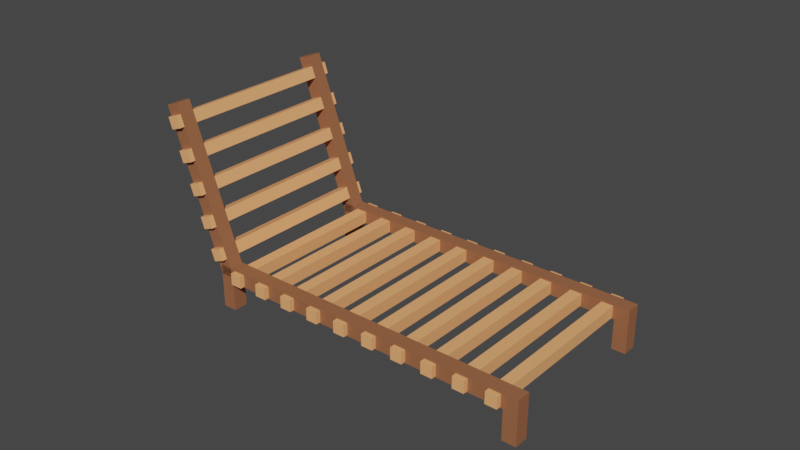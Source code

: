 # Source: ezlong.blend  (saved by Blender 2.82.7; exported with 4.5.12 LTS)
import bpy
from mathutils import Matrix  # noqa: F401  (used for matrix-valued properties, if any)

bpy.ops.wm.read_factory_settings(use_empty=True)
scene = bpy.context.scene
scene.name = 'Scene'

# ---- collections
col_collection = bpy.data.collections.new('Collection'); scene.collection.children.link(col_collection)

# ---- materials (node trees are filled in below, after node groups)
mat_material_001 = bpy.data.materials.new('Material.001')
mat_material_001.use_transparent_shadow = False
mat_material_002 = bpy.data.materials.new('Material.002')
mat_material_002.use_transparent_shadow = False

# ---- material node trees
mat_material_001.use_nodes = True; mat_material_001.node_tree.nodes.clear()
_N = mat_material_001.node_tree.nodes; _L = mat_material_001.node_tree.links
n0 = _N.new('ShaderNodeOutputMaterial'); n0.name = 'Material Output'; n0.location = (300, 300)
n1 = _N.new('ShaderNodeBsdfPrincipled'); n1.name = 'Principled BSDF'; n1.location = (10, 300)
n1.distribution = 'GGX'
n1.subsurface_method = 'BURLEY'
n1.inputs[0].default_value = (1.0, 0.4359, 0.1735, 1.0)
n1.inputs[3].default_value = 1.45
n1.inputs[27].default_value = (0.0, 0.0, 0.0, 1.0)
n1.inputs[28].default_value = 1.0
_L.new(n1.outputs[0], n0.inputs[0])
n0.is_active_output = True
mat_material_002.use_nodes = True; mat_material_002.node_tree.nodes.clear()
_N = mat_material_002.node_tree.nodes; _L = mat_material_002.node_tree.links
n0 = _N.new('ShaderNodeOutputMaterial'); n0.name = 'Material Output'; n0.location = (300, 300)
n1 = _N.new('ShaderNodeBsdfPrincipled'); n1.name = 'Principled BSDF'; n1.location = (10, 300)
n1.distribution = 'GGX'
n1.subsurface_method = 'BURLEY'
n1.inputs[0].default_value = (0.326, 0.1261, 0.05807, 1.0)
n1.inputs[3].default_value = 1.45
n1.inputs[27].default_value = (0.0, 0.0, 0.0, 1.0)
n1.inputs[28].default_value = 1.0
_L.new(n1.outputs[0], n0.inputs[0])
n0.is_active_output = True

# ---- world
world_world = bpy.data.worlds.new('World'); scene.world = world_world
world_world.use_nodes = True; world_world.node_tree.nodes.clear()
_N = world_world.node_tree.nodes; _L = world_world.node_tree.links
n0 = _N.new('ShaderNodeOutputWorld'); n0.name = 'World Output'; n0.location = (300, 300)
n1 = _N.new('ShaderNodeBackground'); n1.name = 'Background'; n1.location = (10, 300)
n1.inputs[0].default_value = (0.05088, 0.05088, 0.05088, 1.0)
_L.new(n1.outputs[0], n0.inputs[0])
n0.is_active_output = True
world_world.color = (0.05088, 0.05088, 0.05088)
world_world.use_sun_shadow = False
world_world.sun_shadow_jitter_overblur = 0.0

# ---- meshes
me_mesh_004 = bpy.data.meshes.new('Mesh.004')
me_mesh_004.from_pydata([(3.859, 1.629, 2.182), (3.859, 1.629, -2.157), (3.859, 1.91, 2.182), (3.859, 1.91, -2.157), (3.579, 1.91, 2.182), (3.579, 1.91, -2.157), (3.579, 1.629, 2.182), (3.579, 1.629, -2.157), (3.105, 1.629, 2.182), (3.105, 1.629, -2.157), (3.105, 1.91, 2.182), (3.105, 1.91, -2.157), (2.824, 1.91, 2.182), (2.824, 1.91, -2.157), (2.824, 1.629, 2.182), (2.824, 1.629, -2.157), (2.35, 1.629, 2.182), (2.35, 1.629, -2.157), (2.35, 1.91, 2.182), (2.35, 1.91, -2.157), (2.07, 1.91, 2.182), (2.07, 1.91, -2.157), (2.07, 1.629, 2.182), (2.07, 1.629, -2.157), (1.596, 1.629, 2.182), (1.596, 1.629, -2.157), (1.596, 1.91, 2.182), (1.596, 1.91, -2.157), (1.316, 1.91, 2.182), (1.316, 1.91, -2.157), (1.316, 1.629, 2.182), (1.316, 1.629, -2.157), (0.8419, 1.629, 2.182), (0.8419, 1.629, -2.157), (0.8419, 1.91, 2.182), (0.8419, 1.91, -2.157), (0.5615, 1.91, 2.182), (0.5615, 1.91, -2.157), (0.5615, 1.629, 2.182), (0.5615, 1.629, -2.157), (0.08767, 1.629, 2.182), (0.08767, 1.629, -2.157), (0.08767, 1.91, 2.182), (0.08767, 1.91, -2.157), (-0.1927, 1.91, 2.182), (-0.1927, 1.91, -2.157), (-0.1927, 1.629, 2.182), (-0.1927, 1.629, -2.157), (-0.6666, 1.629, 2.182), (-0.6666, 1.629, -2.157), (-0.6666, 1.91, 2.182), (-0.6666, 1.91, -2.157), (-0.947, 1.91, 2.182), (-0.947, 1.91, -2.157), (-0.947, 1.629, 2.182), (-0.947, 1.629, -2.157), (-1.421, 1.629, 2.182), (-1.421, 1.629, -2.157), (-1.421, 1.91, 2.182), (-1.421, 1.91, -2.157), (-1.701, 1.91, 2.182), (-1.701, 1.91, -2.157), (-1.701, 1.629, 2.182), (-1.701, 1.629, -2.157), (-2.175, 1.629, 2.182), (-2.175, 1.629, -2.157), (-2.175, 1.91, 2.182), (-2.175, 1.91, -2.157), (-2.456, 1.91, 2.182), (-2.456, 1.91, -2.157), (-2.456, 1.629, 2.182), (-2.456, 1.629, -2.157), (-2.929, 1.629, 2.182), (-2.929, 1.629, -2.157), (-2.929, 1.91, 2.182), (-2.929, 1.91, -2.157), (-3.21, 1.91, 2.182), (-3.21, 1.91, -2.157), (-3.21, 1.629, 2.182), (-3.21, 1.629, -2.157), (-3.711, 2.035, 2.182), (-3.711, 2.035, -2.157), (-3.447, 2.13, 2.182), (-3.447, 2.13, -2.157), (-3.542, 2.394, 2.182), (-3.542, 2.394, -2.157), (-3.806, 2.299, 2.182), (-3.806, 2.299, -2.157), (-3.966, 2.745, 2.182), (-3.966, 2.745, -2.157), (-3.702, 2.84, 2.182), (-3.702, 2.84, -2.157), (-3.797, 3.104, 2.182), (-3.797, 3.104, -2.157), (-4.061, 3.009, 2.182), (-4.061, 3.009, -2.157), (-4.222, 3.455, 2.182), (-4.222, 3.455, -2.157), (-3.958, 3.55, 2.182), (-3.958, 3.55, -2.157), (-4.053, 3.813, 2.182), (-4.053, 3.813, -2.157), (-4.316, 3.718, 2.182), (-4.316, 3.718, -2.157), (-4.477, 4.164, 2.182), (-4.477, 4.164, -2.157), (-4.213, 4.259, 2.182), (-4.213, 4.259, -2.157), (-4.308, 4.523, 2.182), (-4.308, 4.523, -2.157), (-4.572, 4.428, 2.182), (-4.572, 4.428, -2.157), (-4.732, 4.874, 2.182), (-4.732, 4.874, -2.157), (-4.469, 4.969, 2.182), (-4.469, 4.969, -2.157), (-4.564, 5.233, 2.182), (-4.564, 5.233, -2.157), (-4.827, 5.138, 2.182), (-4.827, 5.138, -2.157)], [], [(0, 1, 3, 2), (2, 3, 5, 4), (4, 5, 7, 6), (6, 7, 1, 0), (1, 7, 5, 3), (6, 0, 2, 4), (8, 9, 11, 10), (10, 11, 13, 12), (12, 13, 15, 14), (14, 15, 9, 8), (9, 15, 13, 11), (14, 8, 10, 12), (16, 17, 19, 18), (18, 19, 21, 20), (20, 21, 23, 22), (22, 23, 17, 16), (17, 23, 21, 19), (22, 16, 18, 20), (24, 25, 27, 26), (26, 27, 29, 28), (28, 29, 31, 30), (30, 31, 25, 24), (25, 31, 29, 27), (30, 24, 26, 28), (32, 33, 35, 34), (34, 35, 37, 36), (36, 37, 39, 38), (38, 39, 33, 32), (33, 39, 37, 35), (38, 32, 34, 36), (40, 41, 43, 42), (42, 43, 45, 44), (44, 45, 47, 46), (46, 47, 41, 40), (41, 47, 45, 43), (46, 40, 42, 44), (48, 49, 51, 50), (50, 51, 53, 52), (52, 53, 55, 54), (54, 55, 49, 48), (49, 55, 53, 51), (54, 48, 50, 52), (56, 57, 59, 58), (58, 59, 61, 60), (60, 61, 63, 62), (62, 63, 57, 56), (57, 63, 61, 59), (62, 56, 58, 60), (64, 65, 67, 66), (66, 67, 69, 68), (68, 69, 71, 70), (70, 71, 65, 64), (65, 71, 69, 67), (70, 64, 66, 68), (72, 73, 75, 74), (74, 75, 77, 76), (76, 77, 79, 78), (78, 79, 73, 72), (73, 79, 77, 75), (78, 72, 74, 76), (80, 81, 83, 82), (82, 83, 85, 84), (84, 85, 87, 86), (86, 87, 81, 80), (81, 87, 85, 83), (86, 80, 82, 84), (88, 89, 91, 90), (90, 91, 93, 92), (92, 93, 95, 94), (94, 95, 89, 88), (89, 95, 93, 91), (94, 88, 90, 92), (96, 97, 99, 98), (98, 99, 101, 100), (100, 101, 103, 102), (102, 103, 97, 96), (97, 103, 101, 99), (102, 96, 98, 100), (104, 105, 107, 106), (106, 107, 109, 108), (108, 109, 111, 110), (110, 111, 105, 104), (105, 111, 109, 107), (110, 104, 106, 108), (112, 113, 115, 114), (114, 115, 117, 116), (116, 117, 119, 118), (118, 119, 113, 112), (113, 119, 117, 115), (118, 112, 114, 116)])
_uv = me_mesh_004.uv_layers.new(name='map1')
_uv.uv.foreach_set('vector', [0.375, 0.0, 0.625, 0.0, 0.625, 0.25, 0.375, 0.25, 0.375, 0.25, 0.625, 0.25, 0.625, 0.5, 0.375, 0.5, 0.375, 0.5, 0.625, 0.5, 0.625, 0.75, 0.375, 0.75, 0.375, 0.75, 0.625, 0.75, 0.625, 1.0, 0.375, 1.0, 0.625, 0.0, 0.875, 0.0, 0.875, 0.25, 0.625, 0.25, 0.125, 0.0, 0.375, 0.0, 0.375, 0.25, 0.125, 0.25, 0.375, 0.0, 0.625, 0.0, 0.625, 0.25, 0.375, 0.25, 0.375, 0.25, 0.625, 0.25, 0.625, 0.5, 0.375, 0.5, 0.375, 0.5, 0.625, 0.5, 0.625, 0.75, 0.375, 0.75, 0.375, 0.75, 0.625, 0.75, 0.625, 1.0, 0.375, 1.0, 0.625, 0.0, 0.875, 0.0, 0.875, 0.25, 0.625, 0.25, 0.125, 0.0, 0.375, 0.0, 0.375, 0.25, 0.125, 0.25, 0.375, 0.0, 0.625, 0.0, 0.625, 0.25, 0.375, 0.25, 0.375, 0.25, 0.625, 0.25, 0.625, 0.5, 0.375, 0.5, 0.375, 0.5, 0.625, 0.5, 0.625, 0.75, 0.375, 0.75, 0.375, 0.75, 0.625, 0.75, 0.625, 1.0, 0.375, 1.0, 0.625, 0.0, 0.875, 0.0, 0.875, 0.25, 0.625, 0.25, 0.125, 0.0, 0.375, 0.0, 0.375, 0.25, 0.125, 0.25, 0.375, 0.0, 0.625, 0.0, 0.625, 0.25, 0.375, 0.25, 0.375, 0.25, 0.625, 0.25, 0.625, 0.5, 0.375, 0.5, 0.375, 0.5, 0.625, 0.5, 0.625, 0.75, 0.375, 0.75, 0.375, 0.75, 0.625, 0.75, 0.625, 1.0, 0.375, 1.0, 0.625, 0.0, 0.875, 0.0, 0.875, 0.25, 0.625, 0.25, 0.125, 0.0, 0.375, 0.0, 0.375, 0.25, 0.125, 0.25, 0.375, 0.0, 0.625, 0.0, 0.625, 0.25, 0.375, 0.25, 0.375, 0.25, 0.625, 0.25, 0.625, 0.5, 0.375, 0.5, 0.375, 0.5, 0.625, 0.5, 0.625, 0.75, 0.375, 0.75, 0.375, 0.75, 0.625, 0.75, 0.625, 1.0, 0.375, 1.0, 0.625, 0.0, 0.875, 0.0, 0.875, 0.25, 0.625, 0.25, 0.125, 0.0, 0.375, 0.0, 0.375, 0.25, 0.125, 0.25, 0.375, 0.0, 0.625, 0.0, 0.625, 0.25, 0.375, 0.25, 0.375, 0.25, 0.625, 0.25, 0.625, 0.5, 0.375, 0.5, 0.375, 0.5, 0.625, 0.5, 0.625, 0.75, 0.375, 0.75, 0.375, 0.75, 0.625, 0.75, 0.625, 1.0, 0.375, 1.0, 0.625, 0.0, 0.875, 0.0, 0.875, 0.25, 0.625, 0.25, 0.125, 0.0, 0.375, 0.0, 0.375, 0.25, 0.125, 0.25, 0.375, 0.0, 0.625, 0.0, 0.625, 0.25, 0.375, 0.25, 0.375, 0.25, 0.625, 0.25, 0.625, 0.5, 0.375, 0.5, 0.375, 0.5, 0.625, 0.5, 0.625, 0.75, 0.375, 0.75, 0.375, 0.75, 0.625, 0.75, 0.625, 1.0, 0.375, 1.0, 0.625, 0.0, 0.875, 0.0, 0.875, 0.25, 0.625, 0.25, 0.125, 0.0, 0.375, 0.0, 0.375, 0.25, 0.125, 0.25, 0.375, 0.0, 0.625, 0.0, 0.625, 0.25, 0.375, 0.25, 0.375, 0.25, 0.625, 0.25, 0.625, 0.5, 0.375, 0.5, 0.375, 0.5, 0.625, 0.5, 0.625, 0.75, 0.375, 0.75, 0.375, 0.75, 0.625, 0.75, 0.625, 1.0, 0.375, 1.0, 0.625, 0.0, 0.875, 0.0, 0.875, 0.25, 0.625, 0.25, 0.125, 0.0, 0.375, 0.0, 0.375, 0.25, 0.125, 0.25, 0.375, 0.0, 0.625, 0.0, 0.625, 0.25, 0.375, 0.25, 0.375, 0.25, 0.625, 0.25, 0.625, 0.5, 0.375, 0.5, 0.375, 0.5, 0.625, 0.5, 0.625, 0.75, 0.375, 0.75, 0.375, 0.75, 0.625, 0.75, 0.625, 1.0, 0.375, 1.0, 0.625, 0.0, 0.875, 0.0, 0.875, 0.25, 0.625, 0.25, 0.125, 0.0, 0.375, 0.0, 0.375, 0.25, 0.125, 0.25, 0.375, 0.0, 0.625, 0.0, 0.625, 0.25, 0.375, 0.25, 0.375, 0.25, 0.625, 0.25, 0.625, 0.5, 0.375, 0.5, 0.375, 0.5, 0.625, 0.5, 0.625, 0.75, 0.375, 0.75, 0.375, 0.75, 0.625, 0.75, 0.625, 1.0, 0.375, 1.0, 0.625, 0.0, 0.875, 0.0, 0.875, 0.25, 0.625, 0.25, 0.125, 0.0, 0.375, 0.0, 0.375, 0.25, 0.125, 0.25, 0.375, 0.0, 0.625, 0.0, 0.625, 0.25, 0.375, 0.25, 0.375, 0.25, 0.625, 0.25, 0.625, 0.5, 0.375, 0.5, 0.375, 0.5, 0.625, 0.5, 0.625, 0.75, 0.375, 0.75, 0.375, 0.75, 0.625, 0.75, 0.625, 1.0, 0.375, 1.0, 0.625, 0.0, 0.875, 0.0, 0.875, 0.25, 0.625, 0.25, 0.125, 0.0, 0.375, 0.0, 0.375, 0.25, 0.125, 0.25, 0.375, 0.0, 0.625, 0.0, 0.625, 0.25, 0.375, 0.25, 0.375, 0.25, 0.625, 0.25, 0.625, 0.5, 0.375, 0.5, 0.375, 0.5, 0.625, 0.5, 0.625, 0.75, 0.375, 0.75, 0.375, 0.75, 0.625, 0.75, 0.625, 1.0, 0.375, 1.0, 0.625, 0.0, 0.875, 0.0, 0.875, 0.25, 0.625, 0.25, 0.125, 0.0, 0.375, 0.0, 0.375, 0.25, 0.125, 0.25, 0.375, 0.0, 0.625, 0.0, 0.625, 0.25, 0.375, 0.25, 0.375, 0.25, 0.625, 0.25, 0.625, 0.5, 0.375, 0.5, 0.375, 0.5, 0.625, 0.5, 0.625, 0.75, 0.375, 0.75, 0.375, 0.75, 0.625, 0.75, 0.625, 1.0, 0.375, 1.0, 0.625, 0.0, 0.875, 0.0, 0.875, 0.25, 0.625, 0.25, 0.125, 0.0, 0.375, 0.0, 0.375, 0.25, 0.125, 0.25, 0.375, 0.0, 0.625, 0.0, 0.625, 0.25, 0.375, 0.25, 0.375, 0.25, 0.625, 0.25, 0.625, 0.5, 0.375, 0.5, 0.375, 0.5, 0.625, 0.5, 0.625, 0.75, 0.375, 0.75, 0.375, 0.75, 0.625, 0.75, 0.625, 1.0, 0.375, 1.0, 0.625, 0.0, 0.875, 0.0, 0.875, 0.25, 0.625, 0.25, 0.125, 0.0, 0.375, 0.0, 0.375, 0.25, 0.125, 0.25, 0.375, 0.0, 0.625, 0.0, 0.625, 0.25, 0.375, 0.25, 0.375, 0.25, 0.625, 0.25, 0.625, 0.5, 0.375, 0.5, 0.375, 0.5, 0.625, 0.5, 0.625, 0.75, 0.375, 0.75, 0.375, 0.75, 0.625, 0.75, 0.625, 1.0, 0.375, 1.0, 0.625, 0.0, 0.875, 0.0, 0.875, 0.25, 0.625, 0.25, 0.125, 0.0, 0.375, 0.0, 0.375, 0.25, 0.125, 0.25])
me_mesh_004.materials.append(mat_material_001)
me_mesh_004.use_remesh_fix_poles = True
me_mesh_004.use_remesh_preserve_attributes = False
me_mesh_004.use_mirror_vertex_groups = False
me_mesh_004.update()
me_mesh_004.normals_split_custom_set([tuple(v) for v in zip(*[iter([1.0, 0.0, 0.0, 1.0, 0.0, 0.0, 1.0, 0.0, 0.0, 1.0, 0.0, 0.0, 0.0, 1.0, 0.0, 0.0, 1.0, 0.0, 0.0, 1.0, 0.0, 0.0, 1.0, 0.0, -1.0, 0.0, 0.0, -1.0, 0.0, 0.0, -1.0, 0.0, 0.0, -1.0, 0.0, 0.0, 0.0, -1.0, 0.0, 0.0, -1.0, 0.0, 0.0, -1.0, 0.0, 0.0, -1.0, 0.0, 0.0, 0.0, -1.0, 0.0, 0.0, -1.0, 0.0, 0.0, -1.0, 0.0, 0.0, -1.0, 0.0, 0.0, 1.0, 0.0, 0.0, 1.0, 0.0, 0.0, 1.0, 0.0, 0.0, 1.0, 1.0, 0.0, 0.0, 1.0, 0.0, 0.0, 1.0, 0.0, 0.0, 1.0, 0.0, 0.0, 0.0, 1.0, 0.0, 0.0, 1.0, 0.0, 0.0, 1.0, 0.0, 0.0, 1.0, 0.0, -1.0, 0.0, 0.0, -1.0, 0.0, 0.0, -1.0, 0.0, 0.0, -1.0, 0.0, 0.0, 0.0, -1.0, 0.0, 0.0, -1.0, 0.0, 0.0, -1.0, 0.0, 0.0, -1.0, 0.0, 0.0, 0.0, -1.0, 0.0, 0.0, -1.0, 0.0, 0.0, -1.0, 0.0, 0.0, -1.0, 0.0, 0.0, 1.0, 0.0, 0.0, 1.0, 0.0, 0.0, 1.0, 0.0, 0.0, 1.0, 1.0, 0.0, 0.0, 1.0, 0.0, 0.0, 1.0, 0.0, 0.0, 1.0, 0.0, 0.0, 0.0, 1.0, 0.0, 0.0, 1.0, 0.0, 0.0, 1.0, 0.0, 0.0, 1.0, 0.0, -1.0, 0.0, 0.0, -1.0, 0.0, 0.0, -1.0, 0.0, 0.0, -1.0, 0.0, 0.0, 0.0, -1.0, 0.0, 0.0, -1.0, 0.0, 0.0, -1.0, 0.0, 0.0, -1.0, 0.0, 0.0, 0.0, -1.0, 0.0, 0.0, -1.0, 0.0, 0.0, -1.0, 0.0, 0.0, -1.0, 0.0, 0.0, 1.0, 0.0, 0.0, 1.0, 0.0, 0.0, 1.0, 0.0, 0.0, 1.0, 1.0, 0.0, 0.0, 1.0, 0.0, 0.0, 1.0, 0.0, 0.0, 1.0, 0.0, 0.0, 0.0, 1.0, 0.0, 0.0, 1.0, 0.0, 0.0, 1.0, 0.0, 0.0, 1.0, 0.0, -1.0, 0.0, 0.0, -1.0, 0.0, 0.0, -1.0, 0.0, 0.0, -1.0, 0.0, 0.0, 0.0, -1.0, 0.0, 0.0, -1.0, 0.0, 0.0, -1.0, 0.0, 0.0, -1.0, 0.0, 0.0, 0.0, -1.0, 0.0, 0.0, -1.0, 0.0, 0.0, -1.0, 0.0, 0.0, -1.0, 0.0, 0.0, 1.0, 0.0, 0.0, 1.0, 0.0, 0.0, 1.0, 0.0, 0.0, 1.0, 1.0, 0.0, 0.0, 1.0, 0.0, 0.0, 1.0, 0.0, 0.0, 1.0, 0.0, 0.0, 0.0, 1.0, 0.0, 0.0, 1.0, 0.0, 0.0, 1.0, 0.0, 0.0, 1.0, 0.0, -1.0, 0.0, 0.0, -1.0, 0.0, 0.0, -1.0, 0.0, 0.0, -1.0, 0.0, 0.0, 0.0, -1.0, 0.0, 0.0, -1.0, 0.0, 0.0, -1.0, 0.0, 0.0, -1.0, 0.0, 0.0, 0.0, -1.0, 0.0, 0.0, -1.0, 0.0, 0.0, -1.0, 0.0, 0.0, -1.0, 0.0, 0.0, 1.0, 0.0, 0.0, 1.0, 0.0, 0.0, 1.0, 0.0, 0.0, 1.0, 1.0, 0.0, 0.0, 1.0, 0.0, 0.0, 1.0, 0.0, 0.0, 1.0, 0.0, 0.0, 0.0, 1.0, 0.0, 0.0, 1.0, 0.0, 0.0, 1.0, 0.0, 0.0, 1.0, 0.0, -1.0, 0.0, 0.0, -1.0, 0.0, 0.0, -1.0, 0.0, 0.0, -1.0, 0.0, 0.0, 0.0, -1.0, 0.0, 0.0, -1.0, 0.0, 0.0, -1.0, 0.0, 0.0, -1.0, 0.0, 0.0, 0.0, -1.0, 0.0, 0.0, -1.0, 0.0, 0.0, -1.0, 0.0, 0.0, -1.0, 0.0, 0.0, 1.0, 0.0, 0.0, 1.0, 0.0, 0.0, 1.0, 0.0, 0.0, 1.0, 1.0, 0.0, 0.0, 1.0, 0.0, 0.0, 1.0, 0.0, 0.0, 1.0, 0.0, 0.0, 0.0, 1.0, 0.0, 0.0, 1.0, 0.0, 0.0, 1.0, 0.0, 0.0, 1.0, 0.0, -1.0, 0.0, 0.0, -1.0, 0.0, 0.0, -1.0, 0.0, 0.0, -1.0, 0.0, 0.0, 0.0, -1.0, 0.0, 0.0, -1.0, 0.0, 0.0, -1.0, 0.0, 0.0, -1.0, 0.0, 0.0, 0.0, -1.0, 0.0, 0.0, -1.0, 0.0, 0.0, -1.0, 0.0, 0.0, -1.0, 0.0, 0.0, 1.0, 0.0, 0.0, 1.0, 0.0, 0.0, 1.0, 0.0, 0.0, 1.0, 1.0, 0.0, 0.0, 1.0, 0.0, 0.0, 1.0, 0.0, 0.0, 1.0, 0.0, 0.0, 0.0, 1.0, 0.0, 0.0, 1.0, 0.0, 0.0, 1.0, 0.0, 0.0, 1.0, 0.0, -1.0, 0.0, 0.0, -1.0, 0.0, 0.0, -1.0, 0.0, 0.0, -1.0, 0.0, 0.0, 0.0, -1.0, 0.0, 0.0, -1.0, 0.0, 0.0, -1.0, 0.0, 0.0, -1.0, 0.0, 0.0, 0.0, -1.0, 0.0, 0.0, -1.0, 0.0, 0.0, -1.0, 0.0, 0.0, -1.0, 0.0, 0.0, 1.0, 0.0, 0.0, 1.0, 0.0, 0.0, 1.0, 0.0, 0.0, 1.0, 1.0, 0.0, 0.0, 1.0, 0.0, 0.0, 1.0, 0.0, 0.0, 1.0, 0.0, 0.0, 0.0, 1.0, 0.0, 0.0, 1.0, 0.0, 0.0, 1.0, 0.0, 0.0, 1.0, 0.0, -1.0, 0.0, 0.0, -1.0, 0.0, 0.0, -1.0, 0.0, 0.0, -1.0, 0.0, 0.0, 0.0, -1.0, 0.0, 0.0, -1.0, 0.0, 0.0, -1.0, 0.0, 0.0, -1.0, 0.0, 0.0, 0.0, -1.0, 0.0, 0.0, -1.0, 0.0, 0.0, -1.0, 0.0, 0.0, -1.0, 0.0, 0.0, 1.0, 0.0, 0.0, 1.0, 0.0, 0.0, 1.0, 0.0, 0.0, 1.0, 1.0, 0.0, 0.0, 1.0, 0.0, 0.0, 1.0, 0.0, 0.0, 1.0, 0.0, 0.0, 0.0, 1.0, 0.0, 0.0, 1.0, 0.0, 0.0, 1.0, 0.0, 0.0, 1.0, 0.0, -1.0, 0.0, 0.0, -1.0, 0.0, 0.0, -1.0, 0.0, 0.0, -1.0, 0.0, 0.0, 0.0, -1.0, 0.0, 0.0, -1.0, 0.0, 0.0, -1.0, 0.0, 0.0, -1.0, 0.0, 0.0, 0.0, -1.0, 0.0, 0.0, -1.0, 0.0, 0.0, -1.0, 0.0, 0.0, -1.0, 0.0, 0.0, 1.0, 0.0, 0.0, 1.0, 0.0, 0.0, 1.0, 0.0, 0.0, 1.0, 0.3387, -0.9409, 0.0, 0.3387, -0.9409, 0.0, 0.3387, -0.9409, 0.0, 0.3387, -0.9409, 0.0, 0.9409, 0.3387, 0.0, 0.9409, 0.3387, 0.0, 0.9409, 0.3387, 0.0, 0.9409, 0.3387, 0.0, -0.3387, 0.9409, 0.0, -0.3387, 0.9409, 0.0, -0.3387, 0.9409, 0.0, -0.3387, 0.9409, 0.0, -0.9409, -0.3387, 0.0, -0.9409, -0.3387, 0.0, -0.9409, -0.3387, 0.0, -0.9409, -0.3387, 0.0, 0.0, 0.0, -1.0, 0.0, 0.0, -1.0, 0.0, 0.0, -1.0, 0.0, 0.0, -1.0, 7.581e-07, 0.0, 1.0, 7.581e-07, 0.0, 1.0, 7.581e-07, 0.0, 1.0, 7.581e-07, 0.0, 1.0, 0.3387, -0.9409, 0.0, 0.3387, -0.9409, 0.0, 0.3387, -0.9409, 0.0, 0.3387, -0.9409, 0.0, 0.9409, 0.3387, 0.0, 0.9409, 0.3387, 0.0, 0.9409, 0.3387, 0.0, 0.9409, 0.3387, 0.0, -0.3387, 0.9409, 0.0, -0.3387, 0.9409, 0.0, -0.3387, 0.9409, 0.0, -0.3387, 0.9409, 0.0, -0.9409, -0.3387, 0.0, -0.9409, -0.3387, 0.0, -0.9409, -0.3387, 0.0, -0.9409, -0.3387, 0.0, -7.581e-07, 0.0, -1.0, -7.581e-07, 0.0, -1.0, -7.581e-07, 0.0, -1.0, -7.581e-07, 0.0, -1.0, 7.581e-07, 0.0, 1.0, 7.581e-07, 0.0, 1.0, 7.581e-07, 0.0, 1.0, 7.581e-07, 0.0, 1.0, 0.3387, -0.9409, 0.0, 0.3387, -0.9409, 0.0, 0.3387, -0.9409, 0.0, 0.3387, -0.9409, 0.0, 0.9409, 0.3387, 0.0, 0.9409, 0.3387, 0.0, 0.9409, 0.3387, 0.0, 0.9409, 0.3387, 0.0, -0.3387, 0.9409, 0.0, -0.3387, 0.9409, 0.0, -0.3387, 0.9409, 0.0, -0.3387, 0.9409, 0.0, -0.9409, -0.3387, 0.0, -0.9409, -0.3387, 0.0, -0.9409, -0.3387, 0.0, -0.9409, -0.3387, 0.0, 0.0, 0.0, -1.0, 0.0, 0.0, -1.0, 0.0, 0.0, -1.0, 0.0, 0.0, -1.0, 0.0, 0.0, 1.0, 0.0, 0.0, 1.0, 0.0, 0.0, 1.0, 0.0, 0.0, 1.0, 0.3387, -0.9409, 0.0, 0.3387, -0.9409, 0.0, 0.3387, -0.9409, 0.0, 0.3387, -0.9409, 0.0, 0.9409, 0.3387, 0.0, 0.9409, 0.3387, 0.0, 0.9409, 0.3387, 0.0, 0.9409, 0.3387, 0.0, -0.3387, 0.9409, -1.262e-07, -0.3387, 0.9409, -1.262e-07, -0.3387, 0.9409, -1.262e-07, -0.3387, 0.9409, -1.262e-07, -0.9409, -0.3387, -2.45e-08, -0.9409, -0.3387, -2.45e-08, -0.9409, -0.3387, -2.45e-08, -0.9409, -0.3387, -2.45e-08, 0.0, 0.0, -1.0, 0.0, 0.0, -1.0, 0.0, 0.0, -1.0, 0.0, 0.0, -1.0, 0.0, 0.0, 1.0, 0.0, 0.0, 1.0, 0.0, 0.0, 1.0, 0.0, 0.0, 1.0, 0.3387, -0.9409, 0.0, 0.3387, -0.9409, 0.0, 0.3387, -0.9409, 0.0, 0.3387, -0.9409, 0.0, 0.9409, 0.3387, 4.222e-08, 0.9409, 0.3387, 4.222e-08, 0.9409, 0.3387, 4.222e-08, 0.9409, 0.3387, 4.222e-08, -0.3387, 0.9409, -9.8e-08, -0.3387, 0.9409, -9.8e-08, -0.3387, 0.9409, -9.8e-08, -0.3387, 0.9409, -9.8e-08, -0.9409, -0.3387, 0.0, -0.9409, -0.3387, 0.0, -0.9409, -0.3387, 0.0, -0.9409, -0.3387, 0.0, 0.0, 0.0, -1.0, 0.0, 0.0, -1.0, 0.0, 0.0, -1.0, 0.0, 0.0, -1.0, 0.0, 0.0, 1.0, 0.0, 0.0, 1.0, 0.0, 0.0, 1.0, 0.0, 0.0, 1.0])] * 3)])
me_mesh_022 = bpy.data.meshes.new('Mesh.022')
me_mesh_022.from_pydata([(-0.6099, 1.607, 2.17), (-0.6099, 1.607, 1.83), (-0.5104, 1.932, 1.83), (-0.5104, 1.932, 2.17), (3.375, 1.601, 2.17), (3.375, 1.601, 1.83), (3.374, 1.939, 1.83), (3.374, 1.939, 2.17), (-0.6078, 1.979, 2.17), (-3.321, -5.409, 2.17), (-0.2886, 1.862, 2.17), (-3.002, -5.526, 2.17), (-0.2886, 1.862, 1.83), (-3.002, -5.526, 1.83), (-0.6078, 1.979, 1.83), (-3.321, -5.409, 1.83), (-0.7217, 1.669, 2.17), (-3.207, -5.099, 2.17), (-2.888, -5.216, 2.17), (-0.4025, 1.552, 2.17), (-2.888, -5.216, 1.83), (-0.4025, 1.552, 1.83), (-3.207, -5.099, 1.83), (-0.7217, 1.669, 1.83), (-3.875, -4.853, 2.17), (-3.989, -5.164, 2.17), (-1.389, 1.914, 1.83), (-1.275, 2.225, 1.83), (-1.275, 2.225, 2.17), (-3.989, -5.164, 1.83), (-1.389, 1.914, 2.17), (-3.875, -4.853, 1.83), (-0.6078, 1.979, -1.83), (-3.321, -5.409, -1.83), (-0.2886, 1.862, -1.83), (-3.002, -5.526, -1.83), (-0.2886, 1.862, -2.17), (-3.002, -5.526, -2.17), (-0.6078, 1.979, -2.17), (-3.321, -5.409, -2.17), (-0.7217, 1.669, -1.83), (-3.207, -5.099, -1.83), (-2.888, -5.216, -1.83), (-0.4025, 1.552, -1.83), (-2.888, -5.216, -2.17), (-0.4025, 1.552, -2.17), (-3.207, -5.099, -2.17), (-0.7217, 1.669, -2.17), (-3.875, -4.853, -1.83), (-3.989, -5.164, -1.83), (-1.389, 1.914, -2.17), (-1.275, 2.225, -2.17), (-1.275, 2.225, -1.83), (-3.989, -5.164, -2.17), (-1.389, 1.914, -1.83), (-3.875, -4.853, -2.17), (-0.6046, 1.607, -1.83), (-0.6046, 1.607, -2.17), (-0.5062, 1.932, -2.17), (-0.5062, 1.932, -1.83), (3.372, 1.601, -1.83), (3.372, 1.601, -2.17), (3.389, 1.938, -2.17), (3.389, 1.938, -1.83)], [], [(2, 1, 0, 3), (0, 1, 5, 4), (1, 2, 6, 5), (2, 3, 7, 6), (3, 0, 4, 7), (5, 6, 7, 4), (17, 9, 11, 18), (18, 11, 13, 20), (20, 13, 15, 22), (15, 9, 25, 29), (9, 15, 13, 11), (14, 8, 10, 12), (9, 17, 24, 25), (23, 22, 17, 16), (12, 21, 23, 14), (21, 20, 22, 23), (10, 19, 21, 12), (19, 18, 20, 21), (8, 16, 19, 10), (16, 17, 18, 19), (31, 29, 25, 24), (27, 26, 30, 28), (23, 16, 30, 26), (22, 15, 29, 31), (14, 23, 26, 27), (16, 8, 28, 30), (17, 22, 31, 24), (8, 14, 27, 28), (41, 33, 35, 42), (42, 35, 37, 44), (44, 37, 39, 46), (46, 39, 53, 55), (33, 39, 37, 35), (38, 32, 34, 36), (47, 40, 54, 50), (47, 46, 41, 40), (36, 45, 47, 38), (45, 44, 46, 47), (34, 43, 45, 36), (43, 42, 44, 45), (32, 40, 43, 34), (40, 41, 42, 43), (55, 53, 49, 48), (51, 50, 54, 52), (38, 47, 50, 51), (40, 32, 52, 54), (41, 46, 55, 48), (32, 38, 51, 52), (33, 41, 48, 49), (39, 33, 49, 53), (58, 57, 56, 59), (56, 57, 61, 60), (57, 58, 62, 61), (58, 59, 63, 62), (59, 56, 60, 63), (61, 62, 63, 60)])
me_mesh_022.polygons.foreach_set('use_smooth', [1, 1, 1, 1, 1, 1, 0, 0, 0, 0, 0, 0, 0, 0, 0, 0, 0, 0, 0, 0, 0, 0, 0, 0, 0, 0, 0, 0, 0, 0, 0, 0, 0, 0, 0, 0, 0, 0, 0, 0, 0, 0, 0, 0, 0, 0, 0, 0, 0, 0, 1, 1, 1, 1, 1, 1])
_k = set([(0, 1), (0, 3), (0, 4), (1, 2), (1, 5), (2, 3), (2, 6), (3, 7), (4, 5), (4, 7), (5, 6), (6, 7), (8, 10), (8, 14), (8, 16), (8, 28), (9, 11), (9, 15), (9, 17), (9, 25), (10, 12), (10, 19), (11, 13), (11, 18), (12, 14), (12, 21), (13, 15), (13, 20), (14, 23), (14, 27), (15, 22), (15, 29), (16, 17), (16, 19), (16, 23), (16, 30), (17, 18), (17, 22), (17, 24), (18, 19), (18, 20), (19, 21), (20, 21), (20, 22), (21, 23), (22, 23), (22, 31), (23, 26), (24, 25), (24, 31), (25, 29), (26, 27), (26, 30), (27, 28), (28, 30), (29, 31), (32, 34), (32, 38), (32, 40), (32, 52), (33, 35), (33, 39), (33, 41), (33, 49), (34, 36), (34, 43), (35, 37), (35, 42), (36, 38), (36, 45), (37, 39), (37, 44), (38, 47), (38, 51), (39, 46), (39, 53), (40, 41), (40, 43), (40, 47), (40, 54), (41, 42), (41, 46), (41, 48), (42, 43), (42, 44), (43, 45), (44, 45), (44, 46), (45, 47), (46, 47), (46, 55), (47, 50), (48, 49), (48, 55), (49, 53), (50, 51), (50, 54), (51, 52), (52, 54), (53, 55), (56, 57), (56, 59), (56, 60), (57, 58), (57, 61), (58, 59), (58, 62), (59, 63), (60, 61), (60, 63), (61, 62), (62, 63)])
me_mesh_022.attributes.new('sharp_edge', 'BOOLEAN', 'EDGE').data.foreach_set('value', [ (min(e.vertices), max(e.vertices)) in _k for e in me_mesh_022.edges])
_uv = me_mesh_022.uv_layers.new(name='map1')
_uv.uv.foreach_set('vector', [0.482, 0.5, 0.482, 0.75, 0.482, 0.5, 0.482, 0.25, 0.482, 0.5, 0.482, 0.75, 0.6004, 0.75, 0.6004, 0.5, 0.482, 0.75, 0.482, 0.5, 0.6004, 0.5, 0.6004, 0.75, 0.482, 0.5, 0.482, 0.25, 0.6004, 0.25, 0.6004, 0.5, 0.482, 0.25, 0.482, 0.5, 0.6004, 0.5, 0.6004, 0.25, 0.6004, 0.75, 0.6004, 0.5, 0.6004, 0.25, 0.6004, 0.5, 0.5417, 0.0, 0.625, 0.0, 0.625, 0.25, 0.5417, 0.25, 0.5417, 0.25, 0.625, 0.25, 0.625, 0.5, 0.5417, 0.5, 0.5417, 0.5, 0.625, 0.5, 0.625, 0.75, 0.5417, 0.75, 0.875, 0.0, 0.625, 0.0, 0.625, 0.0, 0.875, 0.0, 0.625, 0.0, 0.875, 0.0, 0.875, 0.25, 0.625, 0.25, 0.125, 0.0, 0.375, 0.0, 0.375, 0.25, 0.125, 0.25, 0.625, 0.0, 0.5417, 0.0, 0.5417, 0.0, 0.625, 0.0, 0.4583, 0.75, 0.5417, 0.75, 0.5417, 1.0, 0.4583, 1.0, 0.375, 0.5, 0.4583, 0.5, 0.4583, 0.75, 0.375, 0.75, 0.4583, 0.5, 0.5417, 0.5, 0.5417, 0.75, 0.4583, 0.75, 0.375, 0.25, 0.4583, 0.25, 0.4583, 0.5, 0.375, 0.5, 0.4583, 0.25, 0.5417, 0.25, 0.5417, 0.5, 0.4583, 0.5, 0.375, 0.0, 0.4583, 0.0, 0.4583, 0.25, 0.375, 0.25, 0.4583, 0.0, 0.5417, 0.0, 0.5417, 0.25, 0.4583, 0.25, 0.5417, 0.75, 0.625, 0.75, 0.625, 1.0, 0.5417, 1.0, 0.375, 0.75, 0.4583, 0.75, 0.4583, 1.0, 0.375, 1.0, 0.4583, 0.75, 0.4583, 1.0, 0.4583, 1.0, 0.4583, 0.75, 0.5417, 0.75, 0.625, 0.75, 0.625, 0.75, 0.5417, 0.75, 0.375, 0.75, 0.4583, 0.75, 0.4583, 0.75, 0.375, 0.75, 0.4583, 0.0, 0.375, 0.0, 0.375, 0.0, 0.4583, 0.0, 0.5417, 1.0, 0.5417, 0.75, 0.5417, 0.75, 0.5417, 1.0, 0.375, 0.0, 0.125, 0.0, 0.125, 0.0, 0.375, 0.0, 0.5417, 0.0, 0.625, 0.0, 0.625, 0.25, 0.5417, 0.25, 0.5417, 0.25, 0.625, 0.25, 0.625, 0.5, 0.5417, 0.5, 0.5417, 0.5, 0.625, 0.5, 0.625, 0.75, 0.5417, 0.75, 0.5417, 0.75, 0.625, 0.75, 0.625, 0.75, 0.5417, 0.75, 0.625, 0.0, 0.875, 0.0, 0.875, 0.25, 0.625, 0.25, 0.125, 0.0, 0.375, 0.0, 0.375, 0.25, 0.125, 0.25, 0.4583, 0.75, 0.4583, 1.0, 0.4583, 1.0, 0.4583, 0.75, 0.4583, 0.75, 0.5417, 0.75, 0.5417, 1.0, 0.4583, 1.0, 0.375, 0.5, 0.4583, 0.5, 0.4583, 0.75, 0.375, 0.75, 0.4583, 0.5, 0.5417, 0.5, 0.5417, 0.75, 0.4583, 0.75, 0.375, 0.25, 0.4583, 0.25, 0.4583, 0.5, 0.375, 0.5, 0.4583, 0.25, 0.5417, 0.25, 0.5417, 0.5, 0.4583, 0.5, 0.375, 0.0, 0.4583, 0.0, 0.4583, 0.25, 0.375, 0.25, 0.4583, 0.0, 0.5417, 0.0, 0.5417, 0.25, 0.4583, 0.25, 0.5417, 0.75, 0.625, 0.75, 0.625, 1.0, 0.5417, 1.0, 0.375, 0.75, 0.4583, 0.75, 0.4583, 1.0, 0.375, 1.0, 0.375, 0.75, 0.4583, 0.75, 0.4583, 0.75, 0.375, 0.75, 0.4583, 0.0, 0.375, 0.0, 0.375, 0.0, 0.4583, 0.0, 0.5417, 1.0, 0.5417, 0.75, 0.5417, 0.75, 0.5417, 1.0, 0.375, 0.0, 0.125, 0.0, 0.125, 0.0, 0.375, 0.0, 0.625, 0.0, 0.5417, 0.0, 0.5417, 0.0, 0.625, 0.0, 0.875, 0.0, 0.625, 0.0, 0.625, 0.0, 0.875, 0.0, 0.4822, 0.5, 0.4822, 0.75, 0.4822, 0.5, 0.4822, 0.25, 0.4822, 0.5, 0.4822, 0.75, 0.6006, 0.75, 0.6006, 0.5, 0.4822, 0.75, 0.4822, 0.5, 0.6006, 0.5, 0.6006, 0.75, 0.4822, 0.5, 0.4822, 0.25, 0.6006, 0.25, 0.6006, 0.5, 0.4822, 0.25, 0.4822, 0.5, 0.6006, 0.5, 0.6006, 0.25, 0.6006, 0.75, 0.6006, 0.5, 0.6006, 0.25, 0.6006, 0.5])
me_mesh_022.materials.append(mat_material_002)
me_mesh_022.use_remesh_fix_poles = True
me_mesh_022.use_remesh_preserve_attributes = False
me_mesh_022.use_mirror_vertex_groups = False
me_mesh_022.update()
me_mesh_022.normals_split_custom_set([tuple(v) for v in zip(*[iter([-0.9563, 0.2924, 0.0, -0.9563, 0.2924, 0.0, -0.9563, 0.2924, 0.0, -0.9563, 0.2924, 0.0, -0.001593, -1.0, 0.0, -0.001593, -1.0, 0.0, -0.001593, -1.0, 0.0, -0.001593, -1.0, 0.0, 0.0, 0.0, -1.0, 0.0, 0.0, -1.0, 0.0, 0.0, -1.0, 0.0, 0.0, -1.0, -0.001634, 1.0, 0.0, -0.001634, 1.0, 0.0, -0.001634, 1.0, 0.0, -0.001634, 1.0, 0.0, 0.0, 0.0, 1.0, 0.0, 0.0, 1.0, 0.0, 0.0, 1.0, 0.0, 0.0, 1.0, 1.0, 0.003896, 0.0, 1.0, 0.003896, 0.0, 1.0, 0.003896, 0.0, 1.0, 0.003896, 0.0, 5.305e-07, 6.773e-07, 1.0, 5.305e-07, 6.773e-07, 1.0, 5.305e-07, 6.773e-07, 1.0, 5.305e-07, 6.773e-07, 1.0, 0.9387, -0.3447, 0.0, 0.9387, -0.3447, 0.0, 0.9387, -0.3447, 0.0, 0.9387, -0.3447, 0.0, 0.0, -3.386e-07, -1.0, 0.0, -3.386e-07, -1.0, 0.0, -3.386e-07, -1.0, 0.0, -3.386e-07, -1.0, -0.3447, -0.9387, 1.614e-07, -0.3447, -0.9387, 1.614e-07, -0.3447, -0.9387, 1.614e-07, -0.3447, -0.9387, 1.614e-07, -0.3447, -0.9387, 0.0, -0.3447, -0.9387, 0.0, -0.3447, -0.9387, 0.0, -0.3447, -0.9387, 0.0, 0.3447, 0.9387, 0.0, 0.3447, 0.9387, 0.0, 0.3447, 0.9387, 0.0, 0.3447, 0.9387, 0.0, 0.0, 7.929e-07, 1.0, 0.0, 7.929e-07, 1.0, 0.0, 7.929e-07, 1.0, 0.0, 7.929e-07, 1.0, -0.9387, 0.3447, 0.0, -0.9387, 0.3447, 0.0, -0.9387, 0.3447, 0.0, -0.9387, 0.3447, 0.0, 5.305e-07, 2.178e-07, -1.0, 5.305e-07, 2.178e-07, -1.0, 5.305e-07, 2.178e-07, -1.0, 5.305e-07, 2.178e-07, -1.0, 3.89e-07, -9.923e-08, -1.0, 3.89e-07, -9.923e-08, -1.0, 3.89e-07, -9.923e-08, -1.0, 3.89e-07, -9.923e-08, -1.0, 0.9387, -0.3447, 0.0, 0.9387, -0.3447, 0.0, 0.9387, -0.3447, 0.0, 0.9387, -0.3447, 0.0, 0.9387, -0.3447, 3.89e-07, 0.9387, -0.3447, 3.89e-07, 0.9387, -0.3447, 3.89e-07, 0.9387, -0.3447, 3.89e-07, -5.305e-07, -6.773e-07, 1.0, -5.305e-07, -6.773e-07, 1.0, -5.305e-07, -6.773e-07, 1.0, -5.305e-07, -6.773e-07, 1.0, 0.0, 3.104e-08, 1.0, 0.0, 3.104e-08, 1.0, 0.0, 3.104e-08, 1.0, 0.0, 3.104e-08, 1.0, -0.9387, 0.3447, -1.061e-06, -0.9387, 0.3447, -1.061e-06, -0.9387, 0.3447, -1.061e-06, -0.9387, 0.3447, -1.061e-06, -0.9387, 0.3447, 0.0, -0.9387, 0.3447, 0.0, -0.9387, 0.3447, 0.0, -0.9387, 0.3447, 0.0, -0.3447, -0.9387, 0.0, -0.3447, -0.9387, 0.0, -0.3447, -0.9387, 0.0, -0.3447, -0.9387, 0.0, 2.537e-07, -3.386e-07, -1.0, 2.537e-07, -3.386e-07, -1.0, 2.537e-07, -3.386e-07, -1.0, 2.537e-07, -3.386e-07, -1.0, 2.537e-07, 3.386e-07, -1.0, 2.537e-07, 3.386e-07, -1.0, 2.537e-07, 3.386e-07, -1.0, 2.537e-07, 3.386e-07, -1.0, 0.0, -5.617e-07, 1.0, 0.0, -5.617e-07, 1.0, 0.0, -5.617e-07, 1.0, 0.0, -5.617e-07, 1.0, 0.3447, 0.9387, 1.445e-07, 0.3447, 0.9387, 1.445e-07, 0.3447, 0.9387, 1.445e-07, 0.3447, 0.9387, 1.445e-07, 0.3447, 0.9387, 0.0, 0.3447, 0.9387, 0.0, 0.3447, 0.9387, 0.0, 0.3447, 0.9387, 0.0, 0.0, -3.386e-07, 1.0, 0.0, -3.386e-07, 1.0, 0.0, -3.386e-07, 1.0, 0.0, -3.386e-07, 1.0, 0.9387, -0.3447, 5.305e-07, 0.9387, -0.3447, 5.305e-07, 0.9387, -0.3447, 5.305e-07, 0.9387, -0.3447, 5.305e-07, 5.305e-07, 6.773e-07, -1.0, 5.305e-07, 6.773e-07, -1.0, 5.305e-07, 6.773e-07, -1.0, 5.305e-07, 6.773e-07, -1.0, 2.537e-07, 5.617e-07, -1.0, 2.537e-07, 5.617e-07, -1.0, 2.537e-07, 5.617e-07, -1.0, 2.537e-07, 5.617e-07, -1.0, -0.3447, -0.9387, 0.0, -0.3447, -0.9387, 0.0, -0.3447, -0.9387, 0.0, -0.3447, -0.9387, 0.0, 0.3447, 0.9387, 0.0, 0.3447, 0.9387, 0.0, 0.3447, 0.9387, 0.0, 0.3447, 0.9387, 0.0, -0.3447, -0.9387, 0.0, -0.3447, -0.9387, 0.0, -0.3447, -0.9387, 0.0, -0.3447, -0.9387, 0.0, -0.9387, 0.3447, 0.0, -0.9387, 0.3447, 0.0, -0.9387, 0.3447, 0.0, -0.9387, 0.3447, 0.0, 0.0, -6.773e-07, -1.0, 0.0, -6.773e-07, -1.0, 0.0, -6.773e-07, -1.0, 0.0, -6.773e-07, -1.0, 0.0, -3.104e-08, -1.0, 0.0, -3.104e-08, -1.0, 0.0, -3.104e-08, -1.0, 0.0, -3.104e-08, -1.0, 0.9387, -0.3447, 0.0, 0.9387, -0.3447, 0.0, 0.9387, -0.3447, 0.0, 0.9387, -0.3447, 0.0, 0.9387, -0.3447, 3.89e-07, 0.9387, -0.3447, 3.89e-07, 0.9387, -0.3447, 3.89e-07, 0.9387, -0.3447, 3.89e-07, 0.0, 4.595e-07, 1.0, 0.0, 4.595e-07, 1.0, 0.0, 4.595e-07, 1.0, 0.0, 4.595e-07, 1.0, -3.89e-07, 9.923e-08, 1.0, -3.89e-07, 9.923e-08, 1.0, -3.89e-07, 9.923e-08, 1.0, -3.89e-07, 9.923e-08, 1.0, -0.9387, 0.3447, 0.0, -0.9387, 0.3447, 0.0, -0.9387, 0.3447, 0.0, -0.9387, 0.3447, 0.0, -0.9387, 0.3447, 0.0, -0.9387, 0.3447, 0.0, -0.9387, 0.3447, 0.0, -0.9387, 0.3447, 0.0, 0.0, -7.929e-07, -1.0, 0.0, -7.929e-07, -1.0, 0.0, -7.929e-07, -1.0, 0.0, -7.929e-07, -1.0, 0.0, 3.386e-07, 1.0, 0.0, 3.386e-07, 1.0, 0.0, 3.386e-07, 1.0, 0.0, 3.386e-07, 1.0, 0.3447, 0.9387, 0.0, 0.3447, 0.9387, 0.0, 0.3447, 0.9387, 0.0, 0.3447, 0.9387, 0.0, 0.3447, 0.9387, 0.0, 0.3447, 0.9387, 0.0, 0.3447, 0.9387, 0.0, 0.3447, 0.9387, 0.0, -2.537e-07, -3.386e-07, 1.0, -2.537e-07, -3.386e-07, 1.0, -2.537e-07, -3.386e-07, 1.0, -2.537e-07, -3.386e-07, 1.0, -0.3447, -0.9387, 0.0, -0.3447, -0.9387, 0.0, -0.3447, -0.9387, 0.0, -0.3447, -0.9387, 0.0, -0.9572, 0.2894, 0.0, -0.9572, 0.2894, 0.0, -0.9572, 0.2894, 0.0, -0.9572, 0.2894, 0.0, -0.001518, -1.0, 0.0, -0.001518, -1.0, 0.0, -0.001518, -1.0, 0.0, -0.001518, -1.0, 0.0, 1.37e-07, -1.053e-08, -1.0, 1.37e-07, -1.053e-08, -1.0, 1.37e-07, -1.053e-08, -1.0, 1.37e-07, -1.053e-08, -1.0, -0.001549, 1.0, 0.0, -0.001549, 1.0, 0.0, -0.001549, 1.0, 0.0, -0.001549, 1.0, 0.0, 4.568e-08, 0.0, 1.0, 4.568e-08, 0.0, 1.0, 4.568e-08, 0.0, 1.0, 4.568e-08, 0.0, 1.0, 0.9988, -0.04973, 0.0, 0.9988, -0.04973, 0.0, 0.9988, -0.04973, 0.0, 0.9988, -0.04973, 0.0])] * 3)])

# ---- objects
ob_transform2 = bpy.data.objects.new('transform2', None)
ob_transform1 = bpy.data.objects.new('transform1', None)
ob_transform3 = bpy.data.objects.new('transform3', None)
ob_transform4 = bpy.data.objects.new('transform4', None)
ob_transform5 = bpy.data.objects.new('transform5', None)
ob_transform6 = bpy.data.objects.new('transform6', None)
ob_transform7 = bpy.data.objects.new('transform7', None)
ob_transform8 = bpy.data.objects.new('transform8', None)
ob_transform9 = bpy.data.objects.new('transform9', None)
ob_transform10 = bpy.data.objects.new('transform10', None)
ob_transform11 = bpy.data.objects.new('transform11', None)
ob_transform12 = bpy.data.objects.new('transform12', None)
ob_transform13 = bpy.data.objects.new('transform13', None)
ob_polysurface18 = bpy.data.objects.new('polySurface18', me_mesh_004)
ob_transform15 = bpy.data.objects.new('transform15', None)
ob_pcube24 = bpy.data.objects.new('pCube24', None)
ob_polysurface12 = bpy.data.objects.new('polySurface12', me_mesh_022)
ob_transform14 = bpy.data.objects.new('transform14', None)
ob_pcube25 = bpy.data.objects.new('pCube25', None)

# ---- transforms, parenting, visibility, modifiers, constraints
ob_transform2.location = (0.0, 0.0, 0.0)
ob_transform2.color = (0.8, 0.8, 0.8, 1.0)
ob_transform2.hide_viewport = True
ob_transform2.lineart.crease_threshold = 0.0
ob_transform1.location = (0.0, 0.0, 0.0)
ob_transform1.color = (0.8, 0.8, 0.8, 1.0)
ob_transform1.hide_viewport = True
ob_transform1.lineart.crease_threshold = 0.0
ob_transform3.location = (0.0, 0.0, 0.0)
ob_transform3.color = (0.8, 0.8, 0.8, 1.0)
ob_transform3.hide_viewport = True
ob_transform3.lineart.crease_threshold = 0.0
ob_transform4.location = (0.0, 0.0, 0.0)
ob_transform4.color = (0.8, 0.8, 0.8, 1.0)
ob_transform4.hide_viewport = True
ob_transform4.lineart.crease_threshold = 0.0
ob_transform5.location = (0.0, 0.0, 0.0)
ob_transform5.color = (0.8, 0.8, 0.8, 1.0)
ob_transform5.hide_viewport = True
ob_transform5.lineart.crease_threshold = 0.0
ob_transform6.location = (0.0, 0.0, 0.0)
ob_transform6.color = (0.8, 0.8, 0.8, 1.0)
ob_transform6.hide_viewport = True
ob_transform6.lineart.crease_threshold = 0.0
ob_transform7.location = (0.0, 0.0, 0.0)
ob_transform7.color = (0.8, 0.8, 0.8, 1.0)
ob_transform7.hide_viewport = True
ob_transform7.lineart.crease_threshold = 0.0
ob_transform8.location = (0.0, 0.0, 0.0)
ob_transform8.color = (0.8, 0.8, 0.8, 1.0)
ob_transform8.hide_viewport = True
ob_transform8.lineart.crease_threshold = 0.0
ob_transform9.location = (0.0, 0.0, 0.0)
ob_transform9.color = (0.8, 0.8, 0.8, 1.0)
ob_transform9.hide_viewport = True
ob_transform9.lineart.crease_threshold = 0.0
ob_transform10.location = (0.0, 0.0, 0.0)
ob_transform10.color = (0.8, 0.8, 0.8, 1.0)
ob_transform10.hide_viewport = True
ob_transform10.lineart.crease_threshold = 0.0
ob_transform11.location = (0.0, 0.0, 0.0)
ob_transform11.color = (0.8, 0.8, 0.8, 1.0)
ob_transform11.hide_viewport = True
ob_transform11.lineart.crease_threshold = 0.0
ob_transform12.location = (0.0, 0.0, 0.0)
ob_transform12.color = (0.8, 0.8, 0.8, 1.0)
ob_transform12.hide_viewport = True
ob_transform12.lineart.crease_threshold = 0.0
ob_transform13.location = (0.0, 0.0, 0.0)
ob_transform13.color = (0.8, 0.8, 0.8, 1.0)
ob_transform13.hide_viewport = True
ob_transform13.lineart.crease_threshold = 0.0
ob_polysurface18.parent = ob_pcube24
ob_polysurface18.location = (-0.2633, 0.0, 0.0)
ob_polysurface18.scale = (1.0, 1.0, 1.048)
ob_polysurface18.color = (0.8, 0.8, 0.8, 1.0)
ob_polysurface18.lineart.crease_threshold = 0.0
ob_transform15.parent = ob_pcube24
ob_transform15.location = (0.0, 0.0, 0.0)
ob_transform15.color = (0.8, 0.8, 0.8, 1.0)
ob_transform15.hide_viewport = True
ob_transform15.lineart.crease_threshold = 0.0
ob_pcube24.location = (0.01836, 0.001532, -0.2876)
ob_pcube24.rotation_euler = (1.571, -0.0, 0.0)
ob_pcube24.scale = (0.178, 0.178, 0.178)
ob_pcube24.color = (0.8, 0.8, 0.8, 1.0)
ob_pcube24.lineart.crease_threshold = 0.0
ob_polysurface12.parent = ob_pcube25
ob_polysurface12.location = (0.1706, -0.05407, 0.0)
ob_polysurface12.color = (0.8, 0.8, 0.8, 1.0)
ob_polysurface12.lineart.crease_threshold = 0.0
ob_transform14.parent = ob_pcube25
ob_transform14.location = (0.0, 0.0, 0.0)
ob_transform14.color = (0.8, 0.8, 0.8, 1.0)
ob_transform14.hide_viewport = True
ob_transform14.lineart.crease_threshold = 0.0
ob_pcube25.location = (-0.3796, 0.001532, 0.1883)
ob_pcube25.rotation_euler = (1.571, -1.923, -0.0)
ob_pcube25.scale = (0.178, 0.178, 0.178)
ob_pcube25.color = (0.8, 0.8, 0.8, 1.0)
ob_pcube25.lineart.crease_threshold = 0.0

# ---- collection membership
col_collection.objects.link(ob_transform2)
col_collection.objects.link(ob_transform1)
col_collection.objects.link(ob_transform3)
col_collection.objects.link(ob_transform4)
col_collection.objects.link(ob_transform5)
col_collection.objects.link(ob_transform6)
col_collection.objects.link(ob_transform7)
col_collection.objects.link(ob_transform8)
col_collection.objects.link(ob_transform9)
col_collection.objects.link(ob_transform10)
col_collection.objects.link(ob_transform11)
col_collection.objects.link(ob_transform12)
col_collection.objects.link(ob_transform13)
col_collection.objects.link(ob_polysurface18)
col_collection.objects.link(ob_transform15)
col_collection.objects.link(ob_pcube24)
col_collection.objects.link(ob_polysurface12)
col_collection.objects.link(ob_transform14)
col_collection.objects.link(ob_pcube25)

# ---- scene / render settings (as saved in the file)
scene.frame_start = 1; scene.frame_end = 250; scene.frame_set(1)
scene.render.engine = 'BLENDER_EEVEE_NEXT'
scene.cycles.use_denoising = False
scene.cycles.samples = 128
scene.cycles.sampling_pattern = 'TABULATED_SOBOL'
scene.cycles.use_adaptive_sampling = False
scene.cycles.use_light_tree = False
scene.view_settings.view_transform = 'Filmic'
bpy.context.view_layer.update()

# ---- added for rendering (the .blend has no active camera and no usable light): camera, sun
cam_auto = bpy.data.cameras.new('AutoCamera')
cam_auto.lens = 50.0
cam_auto.sensor_width = 36.0
cam_auto.clip_end = 1000.0
ob_auto_camera = bpy.data.objects.new('AutoCamera', cam_auto)
scene.collection.objects.link(ob_auto_camera)
ob_auto_camera.location = (2.29497, -2.85897, 2.17678)
ob_auto_camera.rotation_euler = (1.09748, -7.21219e-08, 0.694738)
scene.camera = ob_auto_camera
light_auto_sun = bpy.data.lights.new('AutoSun', 'SUN')
light_auto_sun.energy = 3.0
light_auto_sun.angle = 0.0523599
ob_auto_sun = bpy.data.objects.new('AutoSun', light_auto_sun)
scene.collection.objects.link(ob_auto_sun)
ob_auto_sun.rotation_euler = (0.872665, 0.174533, 0.523599)
bpy.context.view_layer.update()

